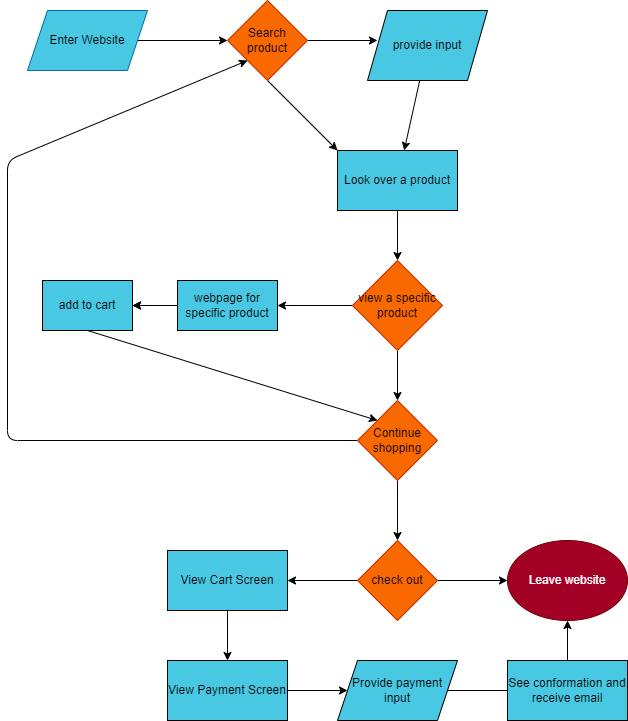

The diagram above was exported from draw.io. Its source (the exported page's mxGraphModel, read from the mxfile embedded in the PNG):
<mxGraphModel dx="825" dy="840" grid="1" gridSize="10" guides="1" tooltips="1" connect="1" arrows="1" fold="1" page="1" pageScale="1" pageWidth="850" pageHeight="1100" math="0" shadow="0">
  <root>
    <mxCell id="0" />
    <mxCell id="1" parent="0" />
    <mxCell id="5" style="edgeStyle=none;html=1;exitX=1;exitY=0.5;exitDx=0;exitDy=0;fontColor=#000000;" edge="1" parent="1" source="2" target="4">
      <mxGeometry relative="1" as="geometry" />
    </mxCell>
    <mxCell id="2" value="&lt;font color=&quot;#000000&quot;&gt;Enter Website&lt;/font&gt;" style="shape=parallelogram;perimeter=parallelogramPerimeter;whiteSpace=wrap;html=1;fixedSize=1;fillColor=#48C8E2;fontColor=#ffffff;strokeColor=#006EAF;" vertex="1" parent="1">
      <mxGeometry x="60" y="110" width="120" height="60" as="geometry" />
    </mxCell>
    <mxCell id="6" style="edgeStyle=none;html=1;exitX=1;exitY=0.5;exitDx=0;exitDy=0;fontColor=#000000;" edge="1" parent="1" source="4">
      <mxGeometry relative="1" as="geometry">
        <mxPoint x="410" y="140" as="targetPoint" />
      </mxGeometry>
    </mxCell>
    <mxCell id="10" style="edgeStyle=none;html=1;exitX=0.5;exitY=1;exitDx=0;exitDy=0;fontColor=#000000;entryX=0;entryY=0;entryDx=0;entryDy=0;" edge="1" parent="1" source="4" target="12">
      <mxGeometry relative="1" as="geometry">
        <mxPoint x="300" y="240" as="targetPoint" />
      </mxGeometry>
    </mxCell>
    <mxCell id="4" value="Search product" style="rhombus;whiteSpace=wrap;html=1;fontColor=#000000;fillColor=#fa6800;strokeColor=#C73500;" vertex="1" parent="1">
      <mxGeometry x="260" y="100" width="80" height="80" as="geometry" />
    </mxCell>
    <mxCell id="8" value="&lt;font color=&quot;#ffffff&quot;&gt;Yes&lt;/font&gt;" style="text;html=1;align=center;verticalAlign=middle;resizable=0;points=[];autosize=1;strokeColor=none;fillColor=none;fontColor=#000000;" vertex="1" parent="1">
      <mxGeometry x="350" y="110" width="40" height="30" as="geometry" />
    </mxCell>
    <mxCell id="13" value="" style="edgeStyle=none;html=1;fontColor=#000000;" edge="1" parent="1" source="9" target="12">
      <mxGeometry relative="1" as="geometry" />
    </mxCell>
    <mxCell id="9" value="&lt;font color=&quot;#000000&quot;&gt;provide input&lt;/font&gt;" style="shape=parallelogram;perimeter=parallelogramPerimeter;whiteSpace=wrap;html=1;fixedSize=1;fontColor=#FFFFFF;fillColor=#48C8E2;" vertex="1" parent="1">
      <mxGeometry x="400" y="110" width="120" height="70" as="geometry" />
    </mxCell>
    <mxCell id="11" value="&lt;font color=&quot;#ffffff&quot;&gt;No&lt;/font&gt;" style="text;html=1;align=center;verticalAlign=middle;resizable=0;points=[];autosize=1;strokeColor=none;fillColor=none;fontColor=#000000;" vertex="1" parent="1">
      <mxGeometry x="290" y="190" width="40" height="30" as="geometry" />
    </mxCell>
    <mxCell id="15" style="edgeStyle=none;html=1;fontColor=#000000;" edge="1" parent="1" source="12" target="14">
      <mxGeometry relative="1" as="geometry" />
    </mxCell>
    <mxCell id="12" value="Look over a product" style="rounded=0;whiteSpace=wrap;html=1;fontColor=#000000;fillColor=#48C8E2;" vertex="1" parent="1">
      <mxGeometry x="370" y="250" width="120" height="60" as="geometry" />
    </mxCell>
    <mxCell id="18" style="edgeStyle=none;html=1;entryX=0.5;entryY=0;entryDx=0;entryDy=0;fontColor=#000000;" edge="1" parent="1" source="14" target="17">
      <mxGeometry relative="1" as="geometry" />
    </mxCell>
    <mxCell id="24" style="edgeStyle=none;html=1;exitX=0;exitY=0.5;exitDx=0;exitDy=0;fontColor=#000000;" edge="1" parent="1" source="14" target="22">
      <mxGeometry relative="1" as="geometry" />
    </mxCell>
    <mxCell id="14" value="view a specific product" style="rhombus;whiteSpace=wrap;html=1;fontColor=#000000;fillColor=#fa6800;strokeColor=#C73500;" vertex="1" parent="1">
      <mxGeometry x="385" y="360" width="90" height="90" as="geometry" />
    </mxCell>
    <mxCell id="33" style="edgeStyle=none;html=1;exitX=0.5;exitY=1;exitDx=0;exitDy=0;entryX=0;entryY=0;entryDx=0;entryDy=0;fontColor=#000000;" edge="1" parent="1" source="16" target="17">
      <mxGeometry relative="1" as="geometry" />
    </mxCell>
    <mxCell id="16" value="add to cart" style="rounded=0;whiteSpace=wrap;html=1;fontColor=#000000;fillColor=#48C8E2;" vertex="1" parent="1">
      <mxGeometry x="75" y="380" width="90" height="50" as="geometry" />
    </mxCell>
    <mxCell id="35" style="edgeStyle=none;html=1;fontColor=#000000;entryX=0;entryY=1;entryDx=0;entryDy=0;" edge="1" parent="1" source="17" target="4">
      <mxGeometry relative="1" as="geometry">
        <mxPoint x="40" y="540" as="targetPoint" />
        <Array as="points">
          <mxPoint x="40" y="540" />
          <mxPoint x="40" y="260" />
        </Array>
      </mxGeometry>
    </mxCell>
    <mxCell id="38" style="edgeStyle=none;html=1;fontColor=#000000;" edge="1" parent="1" source="17">
      <mxGeometry relative="1" as="geometry">
        <mxPoint x="430" y="640" as="targetPoint" />
      </mxGeometry>
    </mxCell>
    <mxCell id="17" value="Continue shopping" style="rhombus;whiteSpace=wrap;html=1;fontColor=#000000;fillColor=#fa6800;strokeColor=#C73500;" vertex="1" parent="1">
      <mxGeometry x="390" y="500" width="80" height="80" as="geometry" />
    </mxCell>
    <mxCell id="23" style="edgeStyle=none;html=1;exitX=0;exitY=0.5;exitDx=0;exitDy=0;entryX=1;entryY=0.5;entryDx=0;entryDy=0;fontColor=#000000;" edge="1" parent="1" source="22" target="16">
      <mxGeometry relative="1" as="geometry" />
    </mxCell>
    <mxCell id="25" style="edgeStyle=none;html=1;fontColor=#000000;" edge="1" parent="1" source="22" target="16">
      <mxGeometry relative="1" as="geometry" />
    </mxCell>
    <mxCell id="22" value="webpage for specific product" style="rounded=0;whiteSpace=wrap;html=1;fontColor=#000000;fillColor=#48C8E2;" vertex="1" parent="1">
      <mxGeometry x="210" y="380" width="100" height="50" as="geometry" />
    </mxCell>
    <mxCell id="26" value="&lt;font color=&quot;#ffffff&quot;&gt;Yes&lt;/font&gt;" style="text;html=1;align=center;verticalAlign=middle;resizable=0;points=[];autosize=1;strokeColor=none;fillColor=none;fontColor=#000000;" vertex="1" parent="1">
      <mxGeometry x="340" y="380" width="40" height="30" as="geometry" />
    </mxCell>
    <mxCell id="34" value="&lt;font color=&quot;#ffffff&quot;&gt;No&lt;/font&gt;" style="text;html=1;align=center;verticalAlign=middle;resizable=0;points=[];autosize=1;strokeColor=none;fillColor=none;fontColor=#000000;" vertex="1" parent="1">
      <mxGeometry x="425" y="460" width="40" height="30" as="geometry" />
    </mxCell>
    <mxCell id="36" value="&lt;font color=&quot;#ffffff&quot;&gt;Yes&lt;/font&gt;" style="text;html=1;align=center;verticalAlign=middle;resizable=0;points=[];autosize=1;strokeColor=none;fillColor=none;fontColor=#000000;" vertex="1" parent="1">
      <mxGeometry x="180" y="510" width="40" height="30" as="geometry" />
    </mxCell>
    <mxCell id="41" style="edgeStyle=none;html=1;exitX=0;exitY=0.5;exitDx=0;exitDy=0;fontColor=#000000;" edge="1" parent="1" source="40">
      <mxGeometry relative="1" as="geometry">
        <mxPoint x="320" y="680" as="targetPoint" />
      </mxGeometry>
    </mxCell>
    <mxCell id="45" style="edgeStyle=none;html=1;entryX=0;entryY=0.5;entryDx=0;entryDy=0;fontColor=#000000;" edge="1" parent="1" source="40" target="44">
      <mxGeometry relative="1" as="geometry" />
    </mxCell>
    <mxCell id="40" value="check out" style="rhombus;whiteSpace=wrap;html=1;fontColor=#000000;fillColor=#fa6800;strokeColor=#C73500;" vertex="1" parent="1">
      <mxGeometry x="390" y="640" width="80" height="80" as="geometry" />
    </mxCell>
    <mxCell id="46" style="edgeStyle=none;html=1;fontColor=#000000;" edge="1" parent="1" source="42">
      <mxGeometry relative="1" as="geometry">
        <mxPoint x="260" y="760" as="targetPoint" />
      </mxGeometry>
    </mxCell>
    <mxCell id="42" value="View Cart Screen" style="rounded=0;whiteSpace=wrap;html=1;fontColor=#000000;fillColor=#48C8E2;" vertex="1" parent="1">
      <mxGeometry x="200" y="650" width="120" height="60" as="geometry" />
    </mxCell>
    <mxCell id="43" value="&lt;font color=&quot;#ffffff&quot;&gt;Yes&lt;/font&gt;" style="text;html=1;align=center;verticalAlign=middle;resizable=0;points=[];autosize=1;strokeColor=none;fillColor=none;fontColor=#000000;" vertex="1" parent="1">
      <mxGeometry x="340" y="650" width="40" height="30" as="geometry" />
    </mxCell>
    <mxCell id="44" value="Leave website" style="ellipse;whiteSpace=wrap;html=1;fontColor=#ffffff;fillColor=#a20025;strokeColor=#6F0000;" vertex="1" parent="1">
      <mxGeometry x="540" y="640" width="120" height="80" as="geometry" />
    </mxCell>
    <mxCell id="50" style="edgeStyle=none;html=1;fontColor=#000000;" edge="1" parent="1" source="47" target="48">
      <mxGeometry relative="1" as="geometry" />
    </mxCell>
    <mxCell id="47" value="View Payment Screen" style="rounded=0;whiteSpace=wrap;html=1;fontColor=#000000;fillColor=#48C8E2;" vertex="1" parent="1">
      <mxGeometry x="200" y="760" width="120" height="60" as="geometry" />
    </mxCell>
    <mxCell id="51" style="edgeStyle=none;html=1;fontColor=#000000;" edge="1" parent="1" source="48">
      <mxGeometry relative="1" as="geometry">
        <mxPoint x="560" y="790" as="targetPoint" />
      </mxGeometry>
    </mxCell>
    <mxCell id="48" value="Provide payment input" style="shape=parallelogram;perimeter=parallelogramPerimeter;whiteSpace=wrap;html=1;fixedSize=1;fontColor=#000000;fillColor=#48C8E2;" vertex="1" parent="1">
      <mxGeometry x="370" y="760" width="120" height="60" as="geometry" />
    </mxCell>
    <mxCell id="49" value="&lt;font color=&quot;#ffffff&quot;&gt;No&lt;/font&gt;" style="text;html=1;align=center;verticalAlign=middle;resizable=0;points=[];autosize=1;strokeColor=none;fillColor=none;fontColor=#000000;" vertex="1" parent="1">
      <mxGeometry x="490" y="650" width="40" height="30" as="geometry" />
    </mxCell>
    <mxCell id="53" style="edgeStyle=none;html=1;exitX=0.5;exitY=0;exitDx=0;exitDy=0;entryX=0.5;entryY=1;entryDx=0;entryDy=0;fontColor=#000000;" edge="1" parent="1" source="52" target="44">
      <mxGeometry relative="1" as="geometry" />
    </mxCell>
    <mxCell id="52" value="See conformation and receive email" style="rounded=0;whiteSpace=wrap;html=1;fontColor=#000000;fillColor=#48C8E2;" vertex="1" parent="1">
      <mxGeometry x="540" y="760" width="120" height="60" as="geometry" />
    </mxCell>
  </root>
</mxGraphModel>